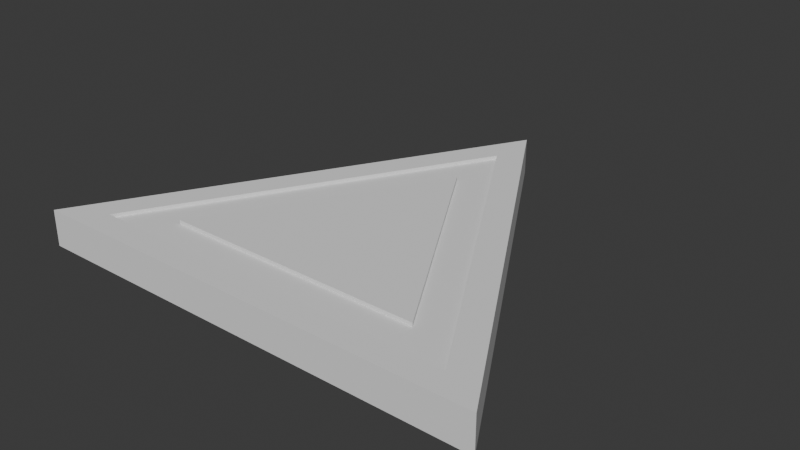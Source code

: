 # Source: FaceModel.blend  (saved by Blender 4.2.66; exported with 4.5.12 LTS)
import bpy
from mathutils import Matrix  # noqa: F401  (used for matrix-valued properties, if any)

bpy.ops.wm.read_factory_settings(use_empty=True)
scene = bpy.context.scene
scene.name = 'Scene'

# ---- world
world_world = bpy.data.worlds.new('World'); scene.world = world_world
world_world.use_nodes = True; world_world.node_tree.nodes.clear()
_N = world_world.node_tree.nodes; _L = world_world.node_tree.links
n0 = _N.new('ShaderNodeOutputWorld'); n0.name = 'World Output'; n0.location = (300, 300)
n1 = _N.new('ShaderNodeBackground'); n1.name = 'Background'; n1.location = (10, 300)
n1.inputs[0].default_value = (0.05088, 0.05088, 0.05088, 1.0)
_L.new(n1.outputs[0], n0.inputs[0])
n0.is_active_output = True
world_world.color = (0.05088, 0.05088, 0.05088)
world_world.sun_shadow_jitter_overblur = 0.0

# ---- meshes
me_cone_006 = bpy.data.meshes.new('Cone.006')
me_cone_006.from_pydata([(0.0, 1.0, -1.0), (0.0, 1.0, 1.0), (0.866, -0.5, -1.0), (0.866, -0.5, 1.0), (-0.866, -0.5, -1.0), (-0.866, -0.5, 1.0), (-0.6976, -0.4028, 1.0), (0.6976, -0.4028, 1.0), (0.0, 0.8055, 1.0), (-0.6976, -0.4028, -1.0), (0.6976, -0.4028, -1.0), (0.0, 0.8055, -1.0)], [], [(0, 1, 3, 2), (2, 3, 5, 4), (7, 3, 1, 8), (8, 1, 5, 3, 7, 6), (4, 5, 1, 0), (10, 2, 4, 0, 11, 9), (11, 0, 2, 10), (7, 8, 11, 10), (6, 7, 10, 9), (11, 8, 6, 9)])
_uv = me_cone_006.uv_layers.new(name='UVMap')
_uv.uv.foreach_set('vector', [1.0, 0.5, 1.0, 1.0, 0.6667, 1.0, 0.6667, 0.5, 0.6667, 0.5, 0.6667, 1.0, 0.3333, 1.0, 0.3333, 0.5, 0.4174, 0.1533, 0.4578, 0.13, 0.25, 0.49, 0.25, 0.4433, 0.25, 0.4433, 0.25, 0.49, 0.04215, 0.13, 0.4578, 0.13, 0.4174, 0.1533, 0.08258, 0.1533, 0.3333, 0.5, 0.3333, 1.0, -5.96e-08, 1.0, -5.96e-08, 0.5, 0.9174, 0.1533, 0.9578, 0.13, 0.5422, 0.13, 0.75, 0.49, 0.75, 0.4433, 0.5826, 0.1533, 0.75, 0.4433, 0.75, 0.49, 0.9578, 0.13, 0.9174, 0.1533, 0.6667, 0.945, 1.0, 0.945, 1.0, 0.555, 0.6667, 0.555, 0.3333, 0.945, 0.6667, 0.945, 0.6667, 0.555, 0.3333, 0.555, -5.96e-08, 0.555, -5.96e-08, 0.945, 0.3333, 0.945, 0.3333, 0.555])
me_cone_006.update()
me_cone_008 = bpy.data.meshes.new('Cone.008')
me_cone_008.from_pydata([(0.0, 1.0, -1.0), (0.0, 1.0, 1.0), (0.866, -0.5, -1.0), (0.866, -0.5, 1.0), (-0.866, -0.5, -1.0), (-0.866, -0.5, 1.0)], [], [(0, 1, 3, 2), (2, 3, 5, 4), (3, 1, 5), (4, 5, 1, 0), (0, 2, 4)])
_uv = me_cone_008.uv_layers.new(name='UVMap')
_uv.uv.foreach_set('vector', [1.0, 0.5, 1.0, 1.0, 0.6667, 1.0, 0.6667, 0.5, 0.6667, 0.5, 0.6667, 1.0, 0.3333, 1.0, 0.3333, 0.5, 0.4578, 0.13, 0.25, 0.49, 0.04215, 0.13, 0.3333, 0.5, 0.3333, 1.0, -5.96e-08, 1.0, -5.96e-08, 0.5, 0.75, 0.49, 0.9578, 0.13, 0.5422, 0.13])
me_cone_008.update()
me_cone_010 = bpy.data.meshes.new('Cone.010')
me_cone_010.from_pydata([(0.0, 1.0, -1.0), (0.0, 1.0, 1.0), (0.866, -0.5, -1.0), (0.866, -0.5, 1.0), (-0.866, -0.5, -1.0), (-0.866, -0.5, 1.0)], [], [(0, 1, 3, 2), (2, 3, 5, 4), (3, 1, 5), (4, 5, 1, 0), (0, 2, 4)])
_uv = me_cone_010.uv_layers.new(name='UVMap')
_uv.uv.foreach_set('vector', [1.0, 0.5, 1.0, 1.0, 0.6667, 1.0, 0.6667, 0.5, 0.6667, 0.5, 0.6667, 1.0, 0.3333, 1.0, 0.3333, 0.5, 0.4578, 0.13, 0.25, 0.49, 0.04215, 0.13, 0.3333, 0.5, 0.3333, 1.0, -5.96e-08, 1.0, -5.96e-08, 0.5, 0.75, 0.49, 0.9578, 0.13, 0.5422, 0.13])
me_cone_010.update()

# ---- objects
ob_cone = bpy.data.objects.new('Cone', me_cone_006)
ob_cone_002 = bpy.data.objects.new('Cone.002', me_cone_008)
ob_cone_001 = bpy.data.objects.new('Cone.001', me_cone_010)

# ---- transforms, parenting, visibility, modifiers, constraints
ob_cone.location = (0.0, 0.0, -0.03109)
ob_cone.scale = (1.0, 1.0, 0.0672)
ob_cone_002.location = (0.0, 0.0, -0.03781)
ob_cone_002.scale = (0.8055, 0.8055, 0.0603)
ob_cone_001.location = (0.0, 0.0, -0.03109)
ob_cone_001.scale = (0.5639, 0.5639, 0.0672)

# ---- collection membership
scene.collection.objects.link(ob_cone)
scene.collection.objects.link(ob_cone_002)
scene.collection.objects.link(ob_cone_001)

# ---- scene / render settings (as saved in the file)
scene.frame_start = 1; scene.frame_end = 250; scene.frame_set(1)
scene.render.engine = 'BLENDER_EEVEE_NEXT'
bpy.context.view_layer.update()

# ---- added for rendering (the .blend has no active camera and no usable light): camera, sun
cam_auto = bpy.data.cameras.new('AutoCamera')
cam_auto.lens = 50.0
cam_auto.sensor_width = 36.0
cam_auto.clip_end = 1000.0
ob_auto_camera = bpy.data.objects.new('AutoCamera', cam_auto)
scene.collection.objects.link(ob_auto_camera)
ob_auto_camera.location = (2.1236, -2.29832, 1.66779)
ob_auto_camera.rotation_euler = (1.09748, -7.21219e-08, 0.694738)
scene.camera = ob_auto_camera
light_auto_sun = bpy.data.lights.new('AutoSun', 'SUN')
light_auto_sun.energy = 3.0
light_auto_sun.angle = 0.0523599
ob_auto_sun = bpy.data.objects.new('AutoSun', light_auto_sun)
scene.collection.objects.link(ob_auto_sun)
ob_auto_sun.rotation_euler = (0.872665, 0.174533, 0.523599)
bpy.context.view_layer.update()
